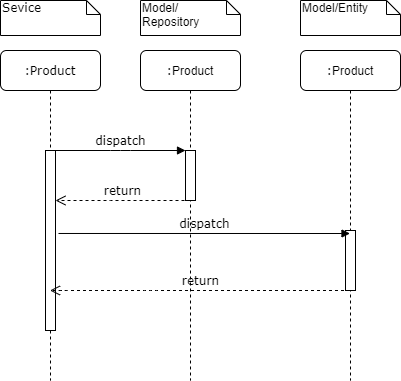

The diagram above was exported from draw.io. Its source (the exported page's mxGraphModel, read from the mxfile embedded in the PNG):
<mxGraphModel dx="1422" dy="737" grid="1" gridSize="10" guides="1" tooltips="1" connect="1" arrows="1" fold="1" page="1" pageScale="1" pageWidth="1100" pageHeight="850" background="#ffffff" math="0" shadow="0">
  <root>
    <mxCell id="0" />
    <mxCell id="1" parent="0" />
    <mxCell id="7baba1c4bc27f4b0-2" value=":&lt;span style=&quot;font-family: &amp;#34;helvetica&amp;#34;&quot;&gt;Product&lt;/span&gt;" style="shape=umlLifeline;perimeter=lifelinePerimeter;whiteSpace=wrap;html=1;container=1;collapsible=0;recursiveResize=0;outlineConnect=0;rounded=1;shadow=0;comic=0;labelBackgroundColor=none;strokeWidth=1;fontFamily=Verdana;fontSize=12;align=center;" parent="1" vertex="1">
      <mxGeometry x="240" y="80" width="100" height="330" as="geometry" />
    </mxCell>
    <mxCell id="7baba1c4bc27f4b0-10" value="" style="html=1;points=[];perimeter=orthogonalPerimeter;rounded=0;shadow=0;comic=0;labelBackgroundColor=none;strokeWidth=1;fontFamily=Verdana;fontSize=12;align=center;" parent="7baba1c4bc27f4b0-2" vertex="1">
      <mxGeometry x="45" y="100" width="10" height="50" as="geometry" />
    </mxCell>
    <mxCell id="7baba1c4bc27f4b0-3" value=":&lt;span style=&quot;font-family: &amp;#34;helvetica&amp;#34;&quot;&gt;Product&lt;/span&gt;" style="shape=umlLifeline;perimeter=lifelinePerimeter;whiteSpace=wrap;html=1;container=1;collapsible=0;recursiveResize=0;outlineConnect=0;rounded=1;shadow=0;comic=0;labelBackgroundColor=none;strokeWidth=1;fontFamily=Verdana;fontSize=12;align=center;" parent="1" vertex="1">
      <mxGeometry x="400" y="80" width="100" height="330" as="geometry" />
    </mxCell>
    <mxCell id="7baba1c4bc27f4b0-13" value="" style="html=1;points=[];perimeter=orthogonalPerimeter;rounded=0;shadow=0;comic=0;labelBackgroundColor=none;strokeWidth=1;fontFamily=Verdana;fontSize=12;align=center;" parent="7baba1c4bc27f4b0-3" vertex="1">
      <mxGeometry x="45" y="180" width="10" height="60" as="geometry" />
    </mxCell>
    <mxCell id="7baba1c4bc27f4b0-8" value=":Product" style="shape=umlLifeline;perimeter=lifelinePerimeter;whiteSpace=wrap;html=1;container=1;collapsible=0;recursiveResize=0;outlineConnect=0;rounded=1;shadow=0;comic=0;labelBackgroundColor=none;strokeWidth=1;fontFamily=Verdana;fontSize=12;align=center;" parent="1" vertex="1">
      <mxGeometry x="100" y="80" width="100" height="330" as="geometry" />
    </mxCell>
    <mxCell id="7baba1c4bc27f4b0-9" value="" style="html=1;points=[];perimeter=orthogonalPerimeter;rounded=0;shadow=0;comic=0;labelBackgroundColor=none;strokeWidth=1;fontFamily=Verdana;fontSize=12;align=center;" parent="7baba1c4bc27f4b0-8" vertex="1">
      <mxGeometry x="45" y="100" width="10" height="180" as="geometry" />
    </mxCell>
    <mxCell id="7baba1c4bc27f4b0-21" value="return" style="html=1;verticalAlign=bottom;endArrow=open;dashed=1;endSize=8;labelBackgroundColor=none;fontFamily=Verdana;fontSize=12;edgeStyle=elbowEdgeStyle;elbow=vertical;" parent="1" target="7baba1c4bc27f4b0-9" edge="1">
      <mxGeometry relative="1" as="geometry">
        <mxPoint x="650" y="306" as="targetPoint" />
        <Array as="points">
          <mxPoint x="200" y="230" />
          <mxPoint x="500" y="250" />
          <mxPoint x="700" y="260" />
        </Array>
        <mxPoint x="290" y="230" as="sourcePoint" />
      </mxGeometry>
    </mxCell>
    <mxCell id="7baba1c4bc27f4b0-27" value="return" style="html=1;verticalAlign=bottom;endArrow=open;dashed=1;endSize=8;labelBackgroundColor=none;fontFamily=Verdana;fontSize=12;" parent="1" source="7baba1c4bc27f4b0-3" target="7baba1c4bc27f4b0-8" edge="1">
      <mxGeometry relative="1" as="geometry">
        <mxPoint x="930" y="416" as="targetPoint" />
        <mxPoint x="284" y="295" as="sourcePoint" />
        <Array as="points">
          <mxPoint x="250" y="320" />
          <mxPoint x="160" y="320" />
        </Array>
      </mxGeometry>
    </mxCell>
    <mxCell id="7baba1c4bc27f4b0-11" value="dispatch" style="html=1;verticalAlign=bottom;endArrow=block;entryX=0;entryY=0;labelBackgroundColor=none;fontFamily=Verdana;fontSize=12;edgeStyle=elbowEdgeStyle;elbow=vertical;" parent="1" source="7baba1c4bc27f4b0-9" target="7baba1c4bc27f4b0-10" edge="1">
      <mxGeometry relative="1" as="geometry">
        <mxPoint x="220" y="190" as="sourcePoint" />
      </mxGeometry>
    </mxCell>
    <mxCell id="7baba1c4bc27f4b0-14" value="dispatch" style="html=1;verticalAlign=bottom;endArrow=block;labelBackgroundColor=none;fontFamily=Verdana;fontSize=12;edgeStyle=elbowEdgeStyle;elbow=vertical;exitX=1.3;exitY=0.461;exitDx=0;exitDy=0;exitPerimeter=0;" parent="1" source="7baba1c4bc27f4b0-9" target="7baba1c4bc27f4b0-3" edge="1">
      <mxGeometry relative="1" as="geometry">
        <mxPoint x="370" y="200" as="sourcePoint" />
      </mxGeometry>
    </mxCell>
    <mxCell id="7baba1c4bc27f4b0-40" value="Sevice" style="shape=note;whiteSpace=wrap;html=1;size=14;verticalAlign=top;align=left;spacingTop=-6;rounded=0;shadow=0;comic=0;labelBackgroundColor=none;strokeWidth=1;fontFamily=Verdana;fontSize=12" parent="1" vertex="1">
      <mxGeometry x="100" y="30" width="100" height="35" as="geometry" />
    </mxCell>
    <mxCell id="7baba1c4bc27f4b0-41" value="&lt;span style=&quot;font-family: &amp;#34;helvetica&amp;#34; ; text-align: center&quot;&gt;Model/&lt;br&gt;Repository&lt;/span&gt;" style="shape=note;whiteSpace=wrap;html=1;size=14;verticalAlign=top;align=left;spacingTop=-6;rounded=0;shadow=0;comic=0;labelBackgroundColor=none;strokeWidth=1;fontFamily=Verdana;fontSize=12" parent="1" vertex="1">
      <mxGeometry x="240" y="30" width="100" height="35" as="geometry" />
    </mxCell>
    <mxCell id="7baba1c4bc27f4b0-42" value="&lt;span style=&quot;font-family: &amp;#34;helvetica&amp;#34; ; text-align: center&quot;&gt;Model/Entity&lt;/span&gt;" style="shape=note;whiteSpace=wrap;html=1;size=14;verticalAlign=top;align=left;spacingTop=-6;rounded=0;shadow=0;comic=0;labelBackgroundColor=none;strokeWidth=1;fontFamily=Verdana;fontSize=12" parent="1" vertex="1">
      <mxGeometry x="400" y="30" width="100" height="35" as="geometry" />
    </mxCell>
  </root>
</mxGraphModel>